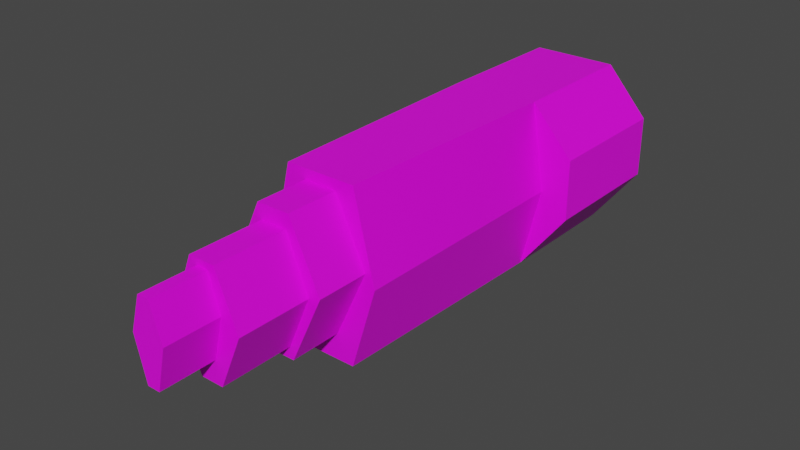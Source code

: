 # Source: poa_hologram.blend  (saved by Blender 2.92.15; exported with 4.5.12 LTS)
import bpy
from mathutils import Matrix  # noqa: F401  (used for matrix-valued properties, if any)

bpy.ops.wm.read_factory_settings(use_empty=True)
scene = bpy.context.scene
scene.name = 'Scene'

# ---- collections
col_collection = bpy.data.collections.new('Collection'); scene.collection.children.link(col_collection)

# ---- images (referenced by path relative to the original .blend; pixels are not part of the script)
import os
ASSET_DIR = os.environ.get("B2B_ASSET_DIR", "")  # directory of the original .blend (textures are referenced by path, not embedded)
HERE = os.path.dirname(os.path.abspath(__file__))  # packed textures are extracted next to this script under _unpacked/

def load_image(name, relpath, width, height, colorspace="sRGB"):
    """Load a texture the original file referenced (path relative to the .blend, or extracted next to this script)."""
    p = next((c for c in (os.path.join(HERE, relpath), os.path.join(ASSET_DIR, relpath)) if relpath and os.path.exists(c)), "")
    if p:
        img = bpy.data.images.load(p, check_existing=True)
        img.name = name
    else:  # same state as the original file: an image datablock whose file is absent (Cycles renders it pink)
        img = bpy.data.images.new(name, width, height)
        img.source = "FILE"
        img.filepath = "//" + (relpath or name)
    img.colorspace_settings.name = colorspace
    return img
img_poa_hologram_tif = load_image('poa_hologram.tif', 'poa_hologram.tif', 1024, 1024, 'sRGB')
img_light_tif = load_image('light.tif', 'light.tif', 1024, 1024, 'sRGB')

# ---- materials (node trees are filled in below, after node groups)
mat_poa_hologram = bpy.data.materials.new('poa_hologram')
mat_poa_hologram.use_transparent_shadow = False
mat_flourescent = bpy.data.materials.new('flourescent')
mat_flourescent.use_transparent_shadow = False
mat_flourescent.diffuse_color = (0.3647, 0.8, 0.3986, 1.0)

# ---- material node trees
mat_poa_hologram.use_nodes = True; mat_poa_hologram.node_tree.nodes.clear()
_N = mat_poa_hologram.node_tree.nodes; _L = mat_poa_hologram.node_tree.links
n0 = _N.new('ShaderNodeBsdfPrincipled'); n0.name = 'Principled BSDF'; n0.location = (10, 300)
n0.distribution = 'GGX'
n0.subsurface_method = 'BURLEY'
n0.inputs[3].default_value = 1.45
n0.inputs[27].default_value = (0.0, 0.0, 0.0, 1.0)
n0.inputs[28].default_value = 1.0
n1 = _N.new('ShaderNodeOutputMaterial'); n1.name = 'Material Output'; n1.location = (300, 300)
n2 = _N.new('ShaderNodeTexImage'); n2.name = 'Image Texture'; n2.location = (-280, 280)
n2.image = img_poa_hologram_tif
_L.new(n0.outputs[0], n1.inputs[0])
_L.new(n2.outputs[0], n0.inputs[0])
n1.is_active_output = True
mat_flourescent.use_nodes = True; mat_flourescent.node_tree.nodes.clear()
_N = mat_flourescent.node_tree.nodes; _L = mat_flourescent.node_tree.links
n0 = _N.new('ShaderNodeBsdfPrincipled'); n0.name = 'Principled BSDF'; n0.location = (10, 300)
n0.distribution = 'GGX'
n0.subsurface_method = 'BURLEY'
n0.inputs[3].default_value = 1.45
n0.inputs[27].default_value = (0.0, 0.0, 0.0, 1.0)
n0.inputs[28].default_value = 1.0
n1 = _N.new('ShaderNodeOutputMaterial'); n1.name = 'Material Output'; n1.location = (300, 300)
n2 = _N.new('ShaderNodeTexImage'); n2.name = 'Image Texture'; n2.location = (-280, 280)
n2.image = img_light_tif
_L.new(n0.outputs[0], n1.inputs[0])
_L.new(n2.outputs[0], n0.inputs[0])
n1.is_active_output = True

# ---- world
world_world = bpy.data.worlds.new('World'); scene.world = world_world
world_world.use_nodes = True; world_world.node_tree.nodes.clear()
_N = world_world.node_tree.nodes; _L = world_world.node_tree.links
n0 = _N.new('ShaderNodeOutputWorld'); n0.name = 'World Output'; n0.location = (300, 300)
n1 = _N.new('ShaderNodeBackground'); n1.name = 'Background'; n1.location = (10, 300)
n1.inputs[0].default_value = (0.05088, 0.05088, 0.05088, 1.0)
_L.new(n1.outputs[0], n0.inputs[0])
n0.is_active_output = True
world_world.color = (0.05088, 0.05088, 0.05088)
world_world.use_sun_shadow = False
world_world.sun_shadow_jitter_overblur = 0.0

# ---- meshes
me_cube_002 = bpy.data.meshes.new('Cube.002')
me_cube_002.from_pydata([(-5.217, -14.68, 12.57), (-8.352, -14.68, -0.2478), (-4.669, -14.68, -12.57), (-8.352, 20.93, -0.2478), (-6.258, 20.93, 12.57), (-12.54, 20.93, 5.573), (-5.6, 20.93, -12.57), (-12.54, 20.93, -3.423), (-6.258, 41.23, 12.57), (-5.6, 41.23, -12.57), (-12.54, 41.23, -3.423), (-12.54, 41.23, 5.573), (5.493, 41.23, -12.57), (12.54, 41.23, -3.423), (6.264, 41.23, 12.57), (12.54, 41.23, 5.573), (12.54, 20.93, 5.573), (12.54, 20.93, -3.423), (4.575, -14.68, -12.57), (5.493, 20.93, -12.57), (8.347, -14.68, -0.2478), (8.347, 20.93, -0.2478), (5.218, -14.68, 12.57), (6.264, 20.93, 12.57), (6.913, -14.68, 1.556), (6.913, -22.45, 1.556), (2.124, -14.68, -8.68), (2.124, -22.45, -8.68), (-2.19, -14.68, -8.68), (-2.19, -22.45, -8.68), (-6.928, -14.68, 1.556), (-6.928, -22.45, 1.556), (-2.445, -14.68, 11.05), (2.424, -14.68, 11.05), (-2.445, -22.45, 11.05), (2.424, -22.45, 11.05), (1.936, -22.45, 8.884), (1.936, -33.26, 8.884), (5.132, -22.45, 1.028), (5.132, -33.26, 1.028), (1.696, -22.45, -6.899), (1.696, -33.26, -6.899), (-1.755, -22.45, -6.899), (-1.755, -33.26, -6.899), (-1.96, -22.45, 8.884), (-5.15, -22.45, 1.028), (-1.96, -33.26, 8.884), (-5.15, -33.26, 1.028), (-2.478, -33.26, 2.711), (0.1262, -34.26, 7.936), (-0.8738, -33.26, 7.936), (0.8653, -33.26, 7.936), (2.465, -33.26, 2.711), (0.9243, -33.26, -3.547), (-0.9339, -33.26, -3.547), (-2.478, -41.23, 2.711), (-0.8738, -41.23, 7.936), (2.465, -41.23, 2.711), (0.9243, -41.23, -3.547), (0.8653, -41.23, 7.936), (-0.9339, -41.23, -3.547)], [(49, 51)], [(30, 0, 1), (5, 10, 7), (22, 0, 33), (59, 57, 52), (27, 28, 26), (51, 50, 56), (41, 38, 39), (36, 35, 34), (34, 32, 30), (5, 7, 3), (9, 12, 19), (59, 52, 51), (55, 48, 54), (13, 12, 10), (15, 23, 16), (12, 13, 17), (47, 45, 42), (56, 55, 57), (31, 42, 45), (46, 47, 48), (23, 14, 8), (20, 23, 22), (3, 4, 5), (41, 39, 53), (18, 20, 26), (18, 26, 28), (8, 4, 23), (60, 58, 57), (16, 23, 21), (55, 60, 57), (1, 3, 6), (4, 1, 0), (40, 41, 43), (15, 17, 13), (52, 39, 37), (27, 40, 42), (31, 28, 29), (14, 10, 8), (59, 56, 57), (26, 25, 27), (36, 25, 35), (40, 43, 42), (7, 6, 3), (19, 17, 21), (33, 24, 22), (44, 34, 31), (29, 27, 42), (0, 30, 32), (35, 33, 32), (57, 58, 53), (0, 32, 33), (37, 36, 44), (20, 19, 21), (46, 45, 47), (40, 27, 25), (9, 10, 12), (57, 53, 52), (6, 7, 10), (51, 52, 37), (24, 26, 20), (50, 48, 55), (41, 53, 54), (37, 44, 46), (55, 54, 60), (50, 37, 46), (25, 36, 38), (54, 48, 47), (4, 8, 11), (28, 2, 18), (39, 52, 53), (38, 40, 25), (4, 0, 23), (27, 29, 28), (43, 41, 54), (35, 25, 24), (15, 14, 23), (17, 16, 21), (39, 38, 36), (50, 46, 48), (34, 30, 31), (12, 17, 19), (41, 40, 38), (20, 21, 23), (37, 50, 51), (31, 30, 28), (10, 14, 13), (28, 30, 1), (44, 36, 34), (47, 43, 54), (20, 18, 19), (47, 42, 43), (2, 6, 19), (15, 16, 17), (31, 29, 42), (53, 58, 60), (0, 22, 23), (26, 24, 25), (4, 11, 5), (19, 18, 2), (4, 3, 1), (6, 10, 9), (6, 9, 19), (24, 20, 22), (50, 55, 56), (14, 15, 13), (39, 36, 37), (28, 1, 2), (1, 6, 2), (46, 44, 45), (5, 11, 10), (51, 56, 59), (10, 11, 8), (45, 44, 31), (53, 60, 54), (35, 32, 34), (35, 24, 33)])
me_cube_002.polygons.foreach_set('use_smooth', [True] * 116)
_k = set([(0, 1), (0, 4), (0, 22), (1, 2), (1, 3), (2, 6), (2, 18), (3, 4), (3, 6), (4, 5), (4, 8), (5, 7), (5, 11), (6, 7), (6, 9), (7, 10), (8, 11), (8, 14), (9, 10), (9, 12), (10, 11), (12, 13), (12, 19), (13, 15), (13, 17), (14, 15), (14, 23), (15, 16), (16, 17), (16, 23), (17, 19), (18, 19), (18, 20), (19, 21), (20, 21), (20, 22), (21, 23), (22, 23), (24, 25), (24, 26), (24, 33), (25, 27), (25, 35), (26, 27), (26, 28), (27, 29), (28, 29), (28, 30), (29, 31), (30, 31), (30, 32), (31, 34), (32, 33), (32, 34), (33, 35), (34, 35), (36, 37), (36, 38), (36, 44), (37, 39), (37, 46), (38, 39), (38, 40), (39, 41), (40, 41), (40, 42), (41, 43), (42, 43), (42, 45), (43, 47), (44, 45), (44, 46), (45, 47), (46, 47), (48, 50), (48, 54), (48, 55), (49, 51), (50, 51), (50, 56), (51, 52), (51, 59), (52, 53), (52, 57), (53, 54), (53, 58), (54, 60), (55, 56), (55, 60), (56, 59), (57, 58), (57, 59), (58, 60)])
me_cube_002.attributes.new('sharp_edge', 'BOOLEAN', 'EDGE').data.foreach_set('value', [ (min(e.vertices), max(e.vertices)) in _k for e in me_cube_002.edges])
_uv = me_cube_002.uv_layers.new(name='UVMap')
_uv.uv.foreach_set('vector', [0.01524, 0.7498, 0.03356, 0.8677, 0.0, 0.7305, 0.6871, 0.5577, 0.4698, 0.4634, 0.6871, 0.4634, 0.1453, 0.8677, 0.03356, 0.8677, 0.1154, 0.8514, 0.3171, 0.9349, 0.3172, 0.8851, 0.4025, 0.8851, 0.2891, 0.9, 0.2429, 0.8169, 0.2891, 0.8169, 0.6873, 0.4984, 0.7059, 0.4984, 0.7059, 0.5838, 0.3172, 0.6519, 0.433, 0.7433, 0.3173, 0.7433, 0.7294, 0.8338, 0.7243, 0.857, 0.6771, 0.8349, 0.9666, 0.851, 0.8834, 0.851, 0.8833, 0.7417, 0.8475, 0.1961, 0.845, 0.09988, 0.8907, 0.1327, 0.7262, 0.0, 0.845, 0.0, 0.845, 0.2173, 0.3171, 0.9349, 0.4025, 0.8851, 0.4024, 0.9349, 0.9303, 0.5028, 0.845, 0.5028, 0.845, 0.4406, 0.2012, 0.4807, 0.2767, 0.3827, 0.4697, 0.4807, 0.0, 0.0, 0.06719, 0.2173, 0.0, 0.2173, 0.4697, 0.645, 0.5835, 0.6448, 0.5835, 0.8621, 0.317, 0.7276, 0.2012, 0.7276, 0.2013, 0.6519, 0.4238, 0.8161, 0.4539, 0.8663, 0.4025, 0.879, 0.6767, 0.7225, 0.7652, 0.664, 0.6964, 0.7255, 0.9083, 0.4406, 0.845, 0.3755, 0.8783, 0.3815, 0.06719, 0.2173, 0.06719, 0.0, 0.2012, 0.0, 0.326, 0.0009155, 0.2012, 0.3827, 0.2016, 0.001475, 0.8907, 0.1327, 0.9167, 0.2693, 0.8475, 0.1961, 0.8809, 0.2693, 0.9469, 0.3341, 0.8867, 0.3057, 0.1384, 0.5985, 0.1788, 0.7305, 0.1122, 0.6402, 0.1384, 0.5985, 0.1122, 0.6402, 0.06597, 0.6402, 0.2012, 0.0, 0.2012, 0.2173, 0.06719, 0.2173, 0.4539, 0.9353, 0.4346, 0.9401, 0.4025, 0.879, 0.8139, 0.7176, 0.8833, 0.6448, 0.8568, 0.7813, 0.4539, 0.8663, 0.4539, 0.9353, 0.4025, 0.879, 0.6051, 0.3817, 0.6031, 0.0005627, 0.7262, 0.0, 0.4641, 0.001297, 0.6051, 0.3817, 0.4639, 0.3825, 0.7242, 0.3827, 0.7242, 0.4984, 0.6873, 0.4984, 0.6767, 0.6449, 0.5835, 0.8621, 0.5835, 0.6448, 0.9273, 0.3615, 0.9469, 0.3341, 0.9469, 0.4249, 0.8109, 0.6644, 0.7987, 0.6797, 0.7652, 0.664, 0.9665, 0.7417, 0.8834, 0.6448, 0.9666, 0.6448, 0.2684, 0.6519, 0.4697, 0.4807, 0.4025, 0.6519, 0.4057, 0.8206, 0.4238, 0.8161, 0.4025, 0.879, 0.9169, 0.2053, 0.9998, 0.08628, 1.0, 0.2052, 0.7294, 0.8338, 0.8109, 0.7853, 0.7243, 0.857, 0.7242, 0.3827, 0.6873, 0.4984, 0.6873, 0.3827, 0.845, 0.09988, 0.9167, 0.0, 0.8907, 0.1327, 0.8833, 0.9141, 0.8109, 0.8139, 0.8568, 0.7813, 0.1154, 0.8514, 0.1634, 0.7498, 0.1453, 0.8677, 0.6917, 0.8161, 0.6771, 0.8349, 0.6767, 0.7225, 0.7691, 0.6448, 0.8109, 0.6644, 0.7652, 0.664, 0.03356, 0.8677, 0.01524, 0.7498, 0.06323, 0.8514, 0.845, 0.6442, 0.845, 0.5611, 0.8971, 0.5611, 0.3172, 0.8851, 0.3172, 0.8161, 0.4025, 0.8161, 0.03356, 0.8677, 0.06323, 0.8514, 0.1154, 0.8514, 0.2012, 0.9326, 0.2012, 0.8169, 0.2429, 0.8169, 0.326, 0.0009155, 0.4639, 0.3812, 0.3285, 0.3821, 0.317, 0.8169, 0.2012, 0.7276, 0.317, 0.7276, 0.7987, 0.6797, 0.8109, 0.6644, 0.8109, 0.7853, 0.3954, 0.3827, 0.4697, 0.4807, 0.2767, 0.3827, 0.3172, 0.8851, 0.4025, 0.8161, 0.4025, 0.8851, 0.6873, 0.3827, 0.6871, 0.4634, 0.4698, 0.4634, 0.9325, 0.4198, 0.9273, 0.3615, 0.9469, 0.4249, 0.1634, 0.7498, 0.1122, 0.6402, 0.1788, 0.7305, 0.845, 0.5611, 0.845, 0.5028, 0.9303, 0.5028, 0.8809, 0.2693, 0.8867, 0.3057, 0.8683, 0.3132, 0.2012, 0.9326, 0.2429, 0.8169, 0.2429, 0.9326, 0.9303, 0.5028, 0.845, 0.4406, 0.9303, 0.4406, 0.9152, 0.4268, 0.9469, 0.4249, 0.9083, 0.4406, 0.8109, 0.7853, 0.7294, 0.8338, 0.7961, 0.7721, 0.8683, 0.3132, 0.8783, 0.3815, 0.845, 0.3755, 0.6871, 0.6448, 0.4698, 0.6448, 0.4697, 0.5577, 0.06597, 0.6402, 0.03942, 0.5985, 0.1384, 0.5985, 0.9469, 0.3341, 0.9273, 0.3615, 0.8867, 0.3057, 0.7961, 0.7721, 0.7987, 0.6797, 0.8109, 0.7853, 0.2012, 0.2173, 0.1901, 0.5985, 0.06719, 0.2173, 0.2891, 0.9, 0.2429, 0.9, 0.2429, 0.8169, 0.8467, 0.2832, 0.8809, 0.2693, 0.8683, 0.3132, 1.0, 0.0, 0.9998, 0.08628, 0.9167, 0.08635, 0.0, 0.0, 0.06719, 0.0, 0.06719, 0.2173, 0.8109, 0.8139, 0.8139, 0.7176, 0.8568, 0.7813, 0.3173, 0.7433, 0.433, 0.7433, 0.4328, 0.8161, 0.9152, 0.4268, 0.9083, 0.4406, 0.8783, 0.3815, 0.9666, 0.851, 0.8833, 0.7417, 0.9665, 0.7417, 0.4697, 0.645, 0.5835, 0.8621, 0.4697, 0.8623, 0.3172, 0.6519, 0.433, 0.6519, 0.433, 0.7433, 0.326, 0.0009155, 0.3285, 0.3821, 0.2012, 0.3827, 0.9469, 0.4249, 0.9152, 0.4268, 0.9325, 0.4198, 0.9665, 0.7417, 0.8833, 0.7417, 0.8834, 0.6448, 0.4697, 0.4807, 0.2684, 0.6519, 0.2012, 0.4807, 0.06597, 0.6402, 0.01524, 0.7498, 0.0, 0.7305, 0.6917, 0.8161, 0.7294, 0.8338, 0.6771, 0.8349, 0.845, 0.3755, 0.8467, 0.2832, 0.8683, 0.3132, 0.326, 0.0009155, 0.4639, 0.0, 0.4639, 0.3812, 0.317, 0.7276, 0.2013, 0.6519, 0.3171, 0.6519, 0.7362, 0.5985, 0.7262, 0.2173, 0.845, 0.2173, 0.6767, 0.6449, 0.6767, 0.8622, 0.5835, 0.8621, 0.6767, 0.7225, 0.7691, 0.6448, 0.7652, 0.664, 0.1987, 0.5985, 0.1987, 0.6838, 0.1788, 0.6838, 0.1901, 0.5985, 0.07839, 0.5985, 0.06719, 0.2173, 0.9169, 0.2053, 0.9167, 0.08635, 0.9998, 0.08628, 0.6871, 0.6448, 0.4697, 0.5577, 0.6871, 0.5577, 0.845, 0.2173, 0.8351, 0.5985, 0.7362, 0.5985, 0.4641, 0.001297, 0.6031, 0.0005627, 0.6051, 0.3817, 0.6873, 0.3827, 0.4698, 0.4634, 0.4699, 0.3827, 0.7262, 0.2173, 0.7262, 0.0, 0.845, 0.2173, 0.1634, 0.7498, 0.1788, 0.7305, 0.1453, 0.8677, 0.845, 0.5611, 0.9303, 0.5028, 0.9303, 0.561, 0.2684, 0.6519, 0.2012, 0.577, 0.2012, 0.4807, 0.3173, 0.7433, 0.4328, 0.8161, 0.3171, 0.8161, 0.06597, 0.6402, 0.0, 0.7305, 0.03942, 0.5985, 0.6051, 0.3817, 0.7262, 0.0, 0.7262, 0.3812, 0.317, 0.8169, 0.2013, 0.8169, 0.2012, 0.7276, 0.6871, 0.5577, 0.4697, 0.5577, 0.4698, 0.4634, 0.6873, 0.4984, 0.7059, 0.5838, 0.6873, 0.5838, 0.4697, 0.4807, 0.4697, 0.577, 0.4025, 0.6519, 0.6964, 0.7255, 0.6917, 0.8161, 0.6767, 0.7225, 0.1987, 0.5985, 0.1788, 0.6838, 0.1788, 0.5985, 0.845, 0.6442, 0.8971, 0.5611, 0.8971, 0.6442, 1.0, 0.0, 0.9167, 0.08635, 0.9169, 7.439e-05])
me_cube_002.materials.append(mat_poa_hologram)
me_cube_002.materials.append(mat_flourescent)
me_cube_002.use_remesh_fix_poles = True
me_cube_002.use_remesh_preserve_attributes = False
me_cube_002.use_mirror_vertex_groups = False
me_cube_002.use_paint_bone_selection = False
me_cube_002.use_paint_mask_vertex = True
me_cube_002.update()
arm_armature = bpy.data.armatures.new('Armature')  # bones are not reproduced

# ---- objects
ob_poa = bpy.data.objects.new('poa', me_cube_002)
ob_armature = bpy.data.objects.new('Armature', arm_armature)

# ---- transforms, parenting, visibility, modifiers, constraints
ob_poa.parent = ob_armature
ob_poa.location = (0.0, 0.0, 0.0)
ob_poa.lineart.crease_threshold = 0.0
_vg = ob_poa.vertex_groups.new(name='frane_root')
for _i, _w in zip([0, 1, 2, 3, 4, 5, 6, 7, 8, 9, 10, 11, 12, 13, 14, 15, 16, 17, 18, 19, 20, 21, 22, 23, 24, 25, 26, 27, 28, 29, 30, 31, 32, 33, 34, 35, 36, 37, 38, 39, 40, 41, 42, 43, 44, 45, 46, 47, 48, 50, 51, 52, 53, 54, 55, 56, 57, 58, 59, 60], [0.9999, 1.0, 1.0, 0.9989, 1.0, 1.0, 0.9999, 1.0, 1.0, 0.9976, 1.0, 1.0, 1.0, 0.9983, 0.9994, 0.9987, 0.9981, 0.9988, 0.9999, 0.9795, 0.9842, 0.9917, 0.9998, 1.0, 0.9967, 0.9988, 0.9999, 0.9952, 0.9967, 0.9997, 1.0, 1.0, 1.0, 0.9999, 1.0, 1.0, 0.9997, 1.0, 0.9992, 0.9998, 0.9958, 0.9985, 0.9999, 1.0, 1.0, 1.0, 1.0, 1.0, 1.0, 1.0, 1.0, 0.9976, 1.0, 1.0, 1.0, 1.0, 1.0, 0.9995, 1.0, 0.9998]): _vg.add([_i], _w, 'REPLACE')
_m = ob_poa.modifiers.new('EdgeSplit', 'EDGE_SPLIT')
_m.use_edge_angle = False
_m = ob_poa.modifiers.new('Triangulate', 'TRIANGULATE')
_m = ob_poa.modifiers.new('Armature', 'ARMATURE')
_m.object = ob_armature
ob_armature.location = (0.0, 0.0, 0.0)
ob_armature.lineart.crease_threshold = 0.0

# ---- collection membership
col_collection.objects.link(ob_poa)
col_collection.objects.link(ob_armature)

# ---- scene / render settings (as saved in the file)
scene.frame_start = 1; scene.frame_end = 250; scene.frame_set(1)
scene.render.engine = 'BLENDER_EEVEE_NEXT'
scene.cycles.use_denoising = False
scene.cycles.samples = 128
scene.cycles.sampling_pattern = 'TABULATED_SOBOL'
scene.cycles.use_adaptive_sampling = False
scene.cycles.use_light_tree = False
scene.view_settings.view_transform = 'Filmic'
bpy.context.view_layer.update()

# ---- added for rendering (the .blend has no active camera and no usable light): camera, sun
cam_auto = bpy.data.cameras.new('AutoCamera')
cam_auto.lens = 50.0
cam_auto.sensor_width = 36.0
cam_auto.clip_end = 1457.78
ob_auto_camera = bpy.data.objects.new('AutoCamera', cam_auto)
scene.collection.objects.link(ob_auto_camera)
ob_auto_camera.location = (83.0649, -99.6779, 66.452)
ob_auto_camera.rotation_euler = (1.09748, -7.21219e-08, 0.694738)
scene.camera = ob_auto_camera
light_auto_sun = bpy.data.lights.new('AutoSun', 'SUN')
light_auto_sun.energy = 3.0
light_auto_sun.angle = 0.0523599
ob_auto_sun = bpy.data.objects.new('AutoSun', light_auto_sun)
scene.collection.objects.link(ob_auto_sun)
ob_auto_sun.rotation_euler = (0.872665, 0.174533, 0.523599)
bpy.context.view_layer.update()
